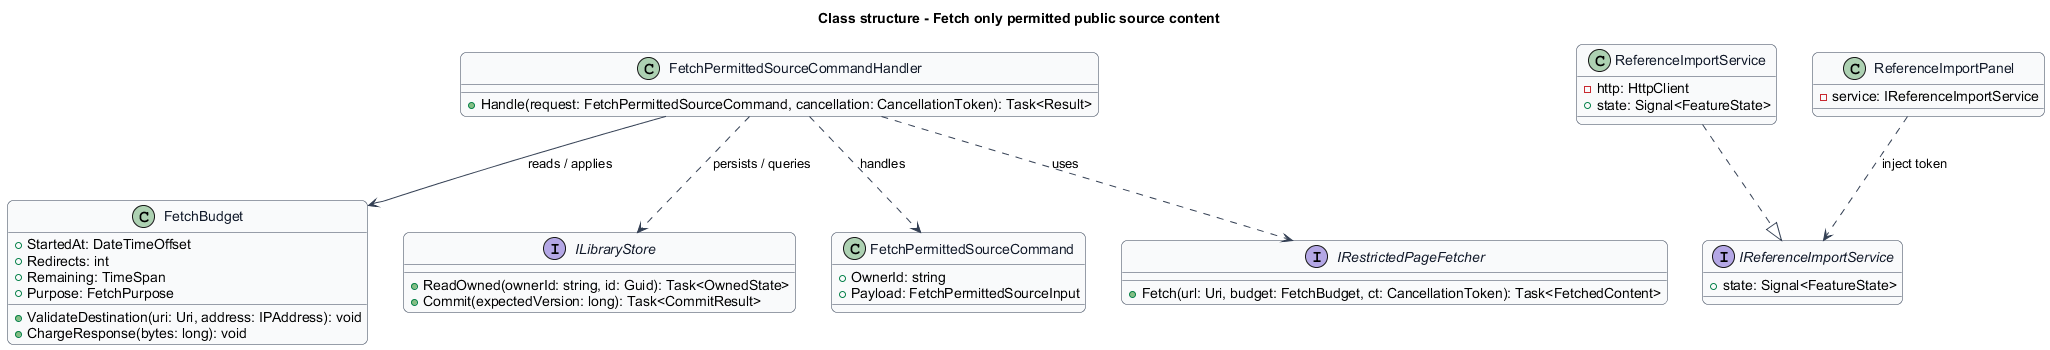

The diagram above was rendered by PlantUML. Its source (embedded in the PNG):
@startuml
skinparam backgroundColor #FFFFFF
skinparam shadowing false
skinparam roundcorner 12
skinparam defaultFontName Arial
skinparam ArrowColor #344054
skinparam rectangle {
  BorderColor #344054
  FontColor #101828
}
skinparam package {
  BorderColor #667085
  FontColor #101828
  BackgroundColor #F9FAFB
}

skinparam class {
  BorderColor #344054
  FontColor #101828
  BackgroundColor #F9FAFB
}
title Class structure - Fetch only permitted public source content
class FetchBudget {
  +StartedAt: DateTimeOffset
  +Redirects: int
  +Remaining: TimeSpan
  +Purpose: FetchPurpose
  +ValidateDestination(uri: Uri, address: IPAddress): void
  +ChargeResponse(bytes: long): void
}
interface ILibraryStore {
  +ReadOwned(ownerId: string, id: Guid): Task<OwnedState>
  +Commit(expectedVersion: long): Task<CommitResult>
}
class FetchPermittedSourceCommand {
  +OwnerId: string
  +Payload: FetchPermittedSourceInput
}
class FetchPermittedSourceCommandHandler {
  +Handle(request: FetchPermittedSourceCommand, cancellation: CancellationToken): Task<Result>
}
FetchPermittedSourceCommandHandler ..> FetchPermittedSourceCommand : handles
FetchPermittedSourceCommandHandler --> FetchBudget : reads / applies
FetchPermittedSourceCommandHandler ..> ILibraryStore : persists / queries
interface IRestrictedPageFetcher {
  +Fetch(url: Uri, budget: FetchBudget, ct: CancellationToken): Task<FetchedContent>
}
FetchPermittedSourceCommandHandler ..> IRestrictedPageFetcher : uses
interface IReferenceImportService {
  +state: Signal<FeatureState>
}
class ReferenceImportService {
  -http: HttpClient
  +state: Signal<FeatureState>
}
ReferenceImportService ..|> IReferenceImportService
class ReferenceImportPanel {
  -service: IReferenceImportService
}
ReferenceImportPanel ..> IReferenceImportService : inject token
@enduml